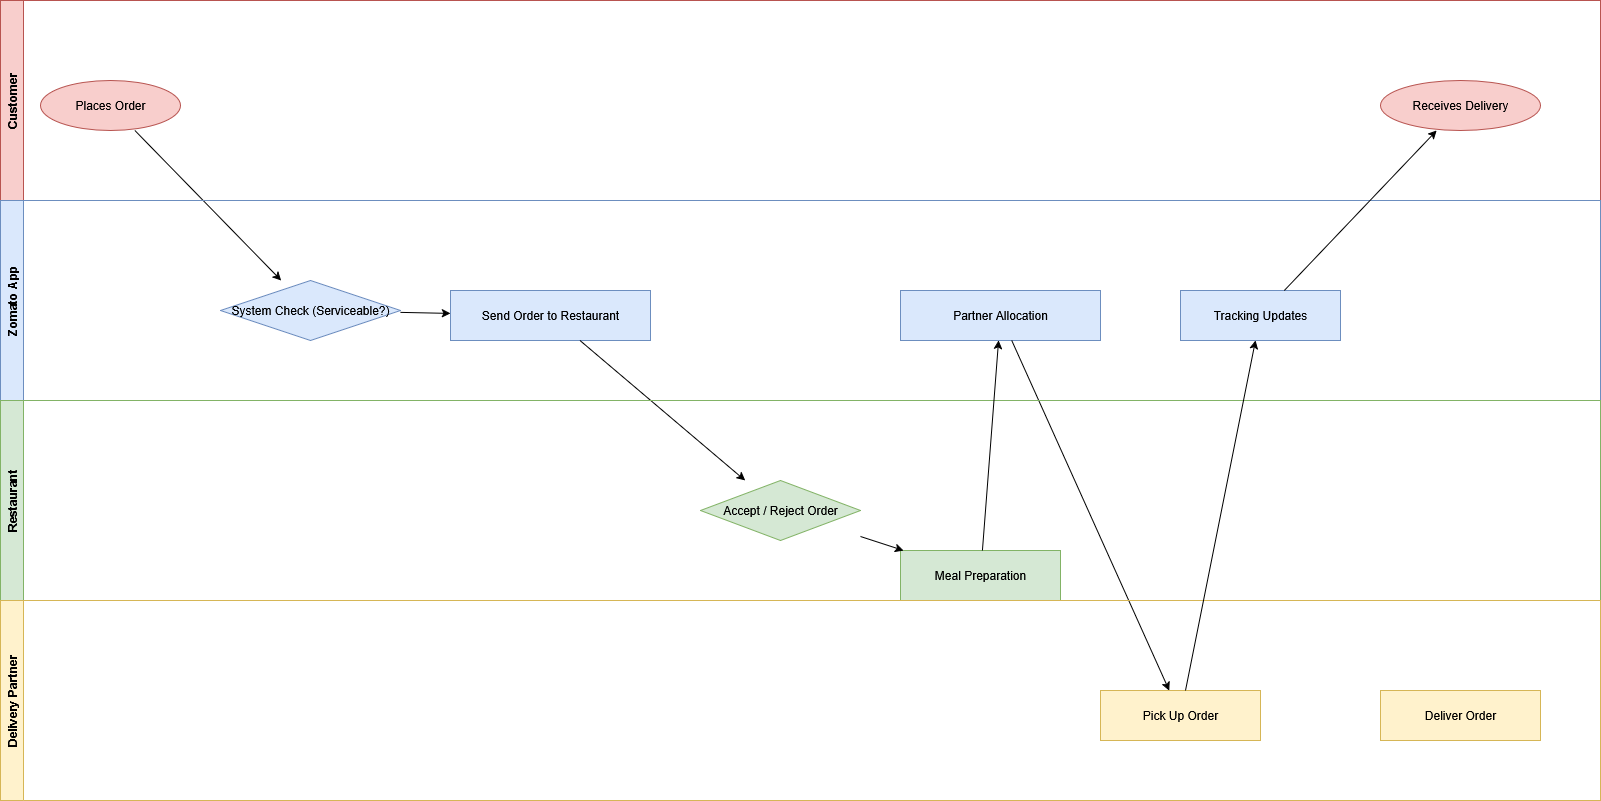

The diagram above was exported from draw.io. Its source (the exported page's mxGraphModel, read from the mxfile embedded in the PNG):
<mxGraphModel dx="1470" dy="838" grid="1" gridSize="10" guides="1" tooltips="1" connect="1" arrows="1" fold="1" page="1" pageScale="1" pageWidth="1600" pageHeight="1000" math="0" shadow="0">
  <root>
    <mxCell id="0" />
    <mxCell id="1" parent="0" />
    <mxCell id="laneCustomer" value="Customer" style="swimlane;horizontal=0;fillColor=#f8cecc;strokeColor=#b85450;" parent="1" vertex="1">
      <mxGeometry width="1600" height="200" as="geometry" />
    </mxCell>
    <mxCell id="custOrder" value="Places Order" style="shape=ellipse;whiteSpace=wrap;html=1;fillColor=#f8cecc;strokeColor=#b85450;" parent="laneCustomer" vertex="1">
      <mxGeometry x="40" y="80" width="140" height="50" as="geometry" />
    </mxCell>
    <mxCell id="custReceive" value="Receives Delivery" style="shape=ellipse;whiteSpace=wrap;html=1;fillColor=#f8cecc;strokeColor=#b85450;" parent="laneCustomer" vertex="1">
      <mxGeometry x="1380" y="80" width="160" height="50" as="geometry" />
    </mxCell>
    <mxCell id="e1" parent="laneCustomer" source="custOrder" target="sysCheck" edge="1">
      <mxGeometry relative="1" as="geometry" />
    </mxCell>
    <mxCell id="laneApp" value="Zomato App" style="swimlane;horizontal=0;fillColor=#dae8fc;strokeColor=#6c8ebf;" parent="1" vertex="1">
      <mxGeometry y="200" width="1600" height="200" as="geometry" />
    </mxCell>
    <mxCell id="sysCheck" value="System Check (Serviceable?)" style="shape=rhombus;whiteSpace=wrap;html=1;fillColor=#dae8fc;strokeColor=#6c8ebf;" parent="laneApp" vertex="1">
      <mxGeometry x="220" y="80" width="180" height="60" as="geometry" />
    </mxCell>
    <mxCell id="sendRest" value="Send Order to Restaurant" style="shape=rectangle;whiteSpace=wrap;html=1;fillColor=#dae8fc;strokeColor=#6c8ebf;" parent="laneApp" vertex="1">
      <mxGeometry x="450" y="90" width="200" height="50" as="geometry" />
    </mxCell>
    <mxCell id="partnerAlloc" value="Partner Allocation" style="shape=rectangle;whiteSpace=wrap;html=1;fillColor=#dae8fc;strokeColor=#6c8ebf;" parent="laneApp" vertex="1">
      <mxGeometry x="900" y="90" width="200" height="50" as="geometry" />
    </mxCell>
    <mxCell id="track" value="Tracking Updates" style="shape=rectangle;whiteSpace=wrap;html=1;fillColor=#dae8fc;strokeColor=#6c8ebf;" parent="laneApp" vertex="1">
      <mxGeometry x="1180" y="90" width="160" height="50" as="geometry" />
    </mxCell>
    <mxCell id="e2" parent="laneApp" source="sysCheck" target="sendRest" edge="1">
      <mxGeometry relative="1" as="geometry" />
    </mxCell>
    <mxCell id="e3" parent="laneApp" source="sendRest" target="restDecision" edge="1">
      <mxGeometry relative="1" as="geometry" />
    </mxCell>
    <mxCell id="e6" parent="laneApp" source="partnerAlloc" target="pickup" edge="1">
      <mxGeometry relative="1" as="geometry" />
    </mxCell>
    <mxCell id="e8" parent="laneApp" source="track" target="custReceive" edge="1">
      <mxGeometry relative="1" as="geometry" />
    </mxCell>
    <mxCell id="laneRestaurant" value="Restaurant" style="swimlane;horizontal=0;fillColor=#d5e8d4;strokeColor=#82b366;" parent="1" vertex="1">
      <mxGeometry y="400" width="1600" height="200" as="geometry" />
    </mxCell>
    <mxCell id="restDecision" value="Accept / Reject Order" style="shape=rhombus;whiteSpace=wrap;html=1;fillColor=#d5e8d4;strokeColor=#82b366;" parent="laneRestaurant" vertex="1">
      <mxGeometry x="700" y="80" width="160" height="60" as="geometry" />
    </mxCell>
    <mxCell id="mealPrep" value="Meal Preparation" style="shape=rectangle;whiteSpace=wrap;html=1;fillColor=#d5e8d4;strokeColor=#82b366;" parent="laneRestaurant" vertex="1">
      <mxGeometry x="900" y="150" width="160" height="50" as="geometry" />
    </mxCell>
    <mxCell id="e4" parent="laneRestaurant" source="restDecision" target="mealPrep" edge="1">
      <mxGeometry relative="1" as="geometry" />
    </mxCell>
    <mxCell id="e5" parent="laneRestaurant" source="mealPrep" target="partnerAlloc" edge="1">
      <mxGeometry relative="1" as="geometry" />
    </mxCell>
    <mxCell id="lanePartner" value="Delivery Partner" style="swimlane;horizontal=0;fillColor=#fff2cc;strokeColor=#d6b656;" parent="1" vertex="1">
      <mxGeometry y="600" width="1600" height="200" as="geometry" />
    </mxCell>
    <mxCell id="pickup" value="Pick Up Order" style="shape=rectangle;whiteSpace=wrap;html=1;fillColor=#fff2cc;strokeColor=#d6b656;" parent="lanePartner" vertex="1">
      <mxGeometry x="1100" y="90" width="160" height="50" as="geometry" />
    </mxCell>
    <mxCell id="deliver" value="Deliver Order" style="shape=rectangle;whiteSpace=wrap;html=1;fillColor=#fff2cc;strokeColor=#d6b656;" parent="lanePartner" vertex="1">
      <mxGeometry x="1380" y="90" width="160" height="50" as="geometry" />
    </mxCell>
    <mxCell id="e7" parent="lanePartner" source="pickup" target="track" edge="1">
      <mxGeometry relative="1" as="geometry" />
    </mxCell>
  </root>
</mxGraphModel>